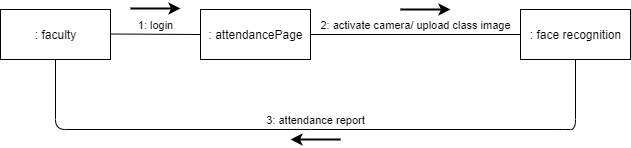

The diagram above was exported from draw.io. Its source (the exported page's mxGraphModel, read from the mxfile embedded in the PNG):
<mxGraphModel dx="1038" dy="548" grid="1" gridSize="10" guides="1" tooltips="1" connect="1" arrows="1" fold="1" page="1" pageScale="1" pageWidth="850" pageHeight="1100" math="0" shadow="0">
  <root>
    <mxCell id="0" />
    <mxCell id="1" parent="0" />
    <mxCell id="tDNbNYKsFJilGGldKE-q-2" value=": faculty" style="html=1;" vertex="1" parent="1">
      <mxGeometry x="80" y="80" width="110" height="50" as="geometry" />
    </mxCell>
    <mxCell id="tDNbNYKsFJilGGldKE-q-3" value=": attendancePage" style="html=1;" vertex="1" parent="1">
      <mxGeometry x="280" y="80" width="110" height="50" as="geometry" />
    </mxCell>
    <mxCell id="tDNbNYKsFJilGGldKE-q-4" value="1: login" style="html=1;verticalAlign=bottom;endArrow=none;entryX=0;entryY=0.5;entryDx=0;entryDy=0;endFill=0;" edge="1" parent="1" target="tDNbNYKsFJilGGldKE-q-3">
      <mxGeometry width="80" relative="1" as="geometry">
        <mxPoint x="190" y="104.5" as="sourcePoint" />
        <mxPoint x="270" y="104.5" as="targetPoint" />
      </mxGeometry>
    </mxCell>
    <mxCell id="tDNbNYKsFJilGGldKE-q-5" value=": face recognition" style="html=1;" vertex="1" parent="1">
      <mxGeometry x="600" y="80" width="110" height="50" as="geometry" />
    </mxCell>
    <mxCell id="tDNbNYKsFJilGGldKE-q-8" value="3: attendance report" style="html=1;verticalAlign=bottom;endArrow=none;exitX=0.5;exitY=1;exitDx=0;exitDy=0;entryX=0.5;entryY=1;entryDx=0;entryDy=0;endFill=0;" edge="1" parent="1" source="tDNbNYKsFJilGGldKE-q-5" target="tDNbNYKsFJilGGldKE-q-2">
      <mxGeometry width="80" relative="1" as="geometry">
        <mxPoint x="380" y="290" as="sourcePoint" />
        <mxPoint x="460" y="290" as="targetPoint" />
        <Array as="points">
          <mxPoint x="655" y="200" />
          <mxPoint x="645" y="200" />
          <mxPoint x="380" y="200" />
          <mxPoint x="135" y="200" />
        </Array>
      </mxGeometry>
    </mxCell>
    <mxCell id="tDNbNYKsFJilGGldKE-q-9" value="2: activate camera/ upload class image" style="html=1;verticalAlign=bottom;endArrow=none;exitX=1;exitY=0.5;exitDx=0;exitDy=0;entryX=0;entryY=0.5;entryDx=0;entryDy=0;endFill=0;" edge="1" parent="1" source="tDNbNYKsFJilGGldKE-q-3" target="tDNbNYKsFJilGGldKE-q-5">
      <mxGeometry width="80" relative="1" as="geometry">
        <mxPoint x="380" y="290" as="sourcePoint" />
        <mxPoint x="460" y="290" as="targetPoint" />
      </mxGeometry>
    </mxCell>
    <mxCell id="tDNbNYKsFJilGGldKE-q-10" value="" style="endArrow=classic;html=1;strokeWidth=2;" edge="1" parent="1">
      <mxGeometry width="50" height="50" relative="1" as="geometry">
        <mxPoint x="210" y="79" as="sourcePoint" />
        <mxPoint x="260" y="79" as="targetPoint" />
      </mxGeometry>
    </mxCell>
    <mxCell id="tDNbNYKsFJilGGldKE-q-11" value="" style="endArrow=classic;html=1;strokeWidth=2;" edge="1" parent="1">
      <mxGeometry width="50" height="50" relative="1" as="geometry">
        <mxPoint x="480" y="80" as="sourcePoint" />
        <mxPoint x="530" y="80" as="targetPoint" />
      </mxGeometry>
    </mxCell>
    <mxCell id="tDNbNYKsFJilGGldKE-q-12" value="" style="endArrow=none;html=1;strokeWidth=2;startArrow=classic;startFill=1;endFill=0;" edge="1" parent="1">
      <mxGeometry width="50" height="50" relative="1" as="geometry">
        <mxPoint x="370" y="210" as="sourcePoint" />
        <mxPoint x="420" y="210" as="targetPoint" />
      </mxGeometry>
    </mxCell>
  </root>
</mxGraphModel>